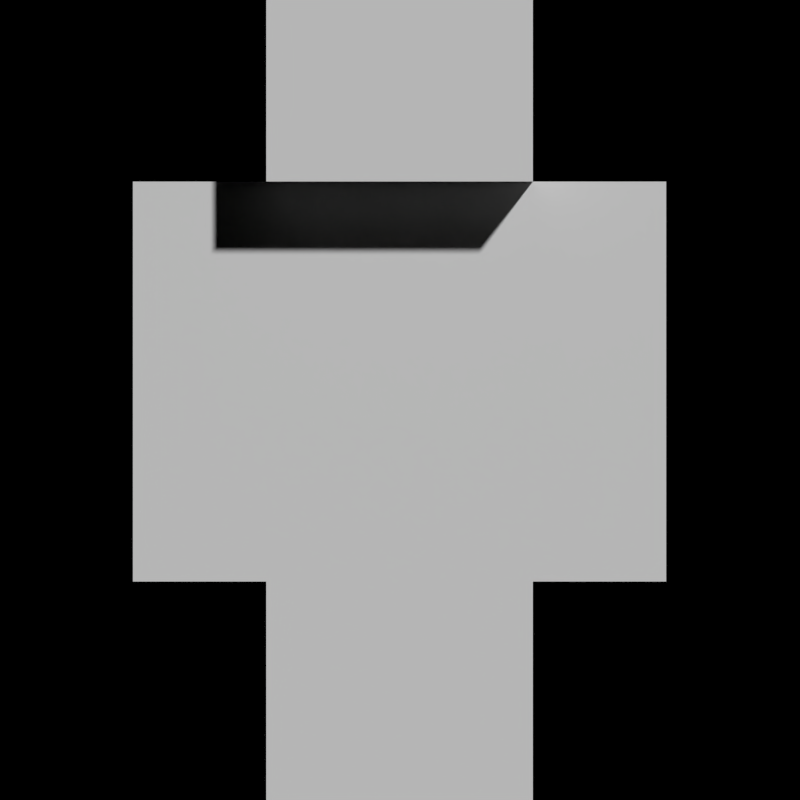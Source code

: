 # Source: PERSOMULTI1.blend  (saved by Blender 2.71.0; exported with 4.5.12 LTS)
import bpy
from mathutils import Matrix  # noqa: F401  (used for matrix-valued properties, if any)

bpy.ops.wm.read_factory_settings(use_empty=True)
scene = bpy.context.scene
scene.name = 'Scene'

# ---- collections
col_collection_1 = bpy.data.collections.new('Collection 1'); scene.collection.children.link(col_collection_1)
col_collection_2 = bpy.data.collections.new('Collection 2'); scene.collection.children.link(col_collection_2)

# ---- materials (node trees are filled in below, after node groups)
mat_material = bpy.data.materials.new('Material')
mat_material.alpha_threshold = 0.0
mat_material.use_transparent_shadow = False
mat_material.roughness = 0.5
mat_material.specular_intensity = 0.0
mat_material_transparent = bpy.data.materials.new('Material Transparent')
mat_material_transparent.alpha_threshold = 0.0
mat_material_transparent.use_transparent_shadow = False
mat_material_transparent.roughness = 0.5
mat_material_transparent.specular_intensity = 0.0

# ---- material node trees

# ---- world
world_world = bpy.data.worlds.new('World'); scene.world = world_world
world_world.color = (0.0, 0.0, 0.0)
world_world.use_sun_shadow = False
world_world.sun_shadow_jitter_overblur = 0.0
world_world.cycles.sampling_method = 'MANUAL'
world_world.cycles.sample_map_resolution = 256
world_world.light_settings.ao_factor = 0.5

# ---- cameras
cam_camera = bpy.data.cameras.new('Camera')
cam_camera.type = 'ORTHO'
cam_camera.clip_end = 100.0
cam_camera.lens = 35.0
cam_camera.sensor_width = 32.0
cam_camera.sensor_height = 18.0
cam_camera.dof.focus_distance = 0.0
cam_camera.dof.aperture_fstop = 128.0

# ---- meshes
me_cube_006 = bpy.data.meshes.new('Cube.006')
me_cube_006.from_pydata([(0.0, 0.5, -7.0), (0.0, -0.5, -7.0), (1.0, -0.5, -7.0), (1.0, 0.5, -7.0), (-1.788e-07, -0.5, -5.5), (1.0, -0.5, -5.5), (1.0, 0.5, -5.5), (2.384e-07, 0.5, -4.0), (-3.576e-07, -0.5, -4.0), (1.0, -0.5, -4.0), (1.0, 0.5, -4.0), (1.192e-07, 0.5, -5.5), (-1.788e-07, -0.5, -5.5), (1.0, -0.5, -5.5)], [], [(0, 1, 2, 3), (5, 13, 6), (1, 4, 5, 2), (2, 5, 6, 3), (7, 10, 9, 8), (11, 7, 8, 12), (12, 8, 9, 13), (4, 12, 13, 5), (4, 11, 12), (11, 0, 3, 6), (0, 11, 4, 1), (13, 9, 10, 6), (7, 11, 6, 10)])
_uv = me_cube_006.uv_layers.new(name='UVMap')
_uv.uv.foreach_set('vector', [0.1862, 0.4972, 0.1266, 0.4972, 0.1266, 0.3779, 0.1862, 0.3779, 0.1328, 0.3594, 0.1328, 0.3594, 0.1328, 0.3594, 0.1246, 0.003178, 0.1246, 0.1865, 0.06346, 0.1865, 0.06346, 0.003178, 0.06201, -0.000513, 0.06201, 0.1864, -0.0002988, 0.1864, -0.0002988, -0.000513, 0.1246, 0.4994, 0.06288, 0.4994, 0.06288, 0.3759, 0.1246, 0.3759, 0.1873, 0.188, 0.1873, 0.375, 0.125, 0.375, 0.125, 0.188, 0.1246, 0.1865, 0.1246, 0.3698, 0.06346, 0.3698, 0.06346, 0.1865, 0.1328, 0.3555, 0.1328, 0.3555, 0.1328, 0.3555, 0.1328, 0.3555, 0.1338, 0.3564, 0.1338, 0.3564, 0.1338, 0.3564, 0.1875, 0.1874, 0.1875, 0.0002957, 0.2499, 0.0002957, 0.2499, 0.1874, 0.1873, 0.001044, 0.1873, 0.188, 0.125, 0.188, 0.125, 0.001044, 0.06201, 0.1864, 0.06201, 0.3733, -0.0002988, 0.3733, -0.0002988, 0.1864, 0.1875, 0.3744, 0.1875, 0.1874, 0.2499, 0.1874, 0.2499, 0.3744])
me_cube_006.materials.append(mat_material)
me_cube_006.materials.append(mat_material_transparent)
me_cube_006.use_remesh_preserve_volume = False
me_cube_006.use_remesh_preserve_attributes = False
me_cube_006.use_mirror_vertex_groups = False
me_cube_006.update()
me_cube_005 = bpy.data.meshes.new('Cube.005')
me_cube_005.from_pydata([(0.0, 0.5, -7.0), (0.0, -0.5, -7.0), (-1.0, -0.5, -7.0), (-1.0, 0.5, -7.0), (-1.0, -0.5, -5.5), (-1.788e-07, -0.5, -5.5), (-3.576e-07, -0.5, -4.0), (2.384e-07, 0.5, -4.0), (-3.576e-07, -0.5, -4.0), (-1.0, -0.5, -4.0), (-1.0, 0.5, -4.0), (-1.788e-07, -0.5, -5.5), (-1.0, 0.5, -5.5), (-1.0, -0.5, -5.5), (-1.788e-07, -0.5, -5.5), (1.192e-07, 0.5, -5.5)], [(11, 6)], [(15, 0, 3, 12), (0, 1, 2, 3), (5, 14, 13, 4), (4, 13, 12), (1, 5, 4, 2), (15, 14, 5), (7, 10, 9, 8), (15, 7, 8, 14), (14, 8, 9, 13), (13, 9, 10, 12), (7, 15, 12, 10), (0, 15, 5, 1), (2, 4, 12, 3)])
_uv = me_cube_005.uv_layers.new(name='UVMap')
_uv.uv.foreach_set('vector', [0.1875, 0.1878, 0.1875, 0.0009333, 0.2498, 0.0009334, 0.2498, 0.1878, 0.1856, 0.4959, 0.1272, 0.4959, 0.1272, 0.3792, 0.1856, 0.3792, 0.1328, 0.3594, 0.1328, 0.3594, 0.1328, 0.3594, 0.1328, 0.3594, 0.1328, 0.3555, 0.1328, 0.3555, 0.1328, 0.3555, 0.1244, 0.003855, 0.1244, 0.1865, 0.06357, 0.1865, 0.06357, 0.003855, 0.1309, 0.3594, 0.1309, 0.3594, 0.1309, 0.3594, 0.1246, 0.4994, 0.06288, 0.4994, 0.06288, 0.3759, 0.1246, 0.3759, 0.1873, 0.188, 0.1873, 0.375, 0.125, 0.375, 0.125, 0.188, 0.1244, 0.1865, 0.1244, 0.3691, 0.06357, 0.3691, 0.06357, 0.1865, 0.06107, 0.1864, 0.06107, 0.3677, 0.000642, 0.3677, 0.000642, 0.1864, 0.1875, 0.3747, 0.1875, 0.1878, 0.2498, 0.1878, 0.2498, 0.3747, 0.1873, 0.001044, 0.1873, 0.188, 0.125, 0.188, 0.125, 0.001044, 0.06107, 0.005132, 0.06107, 0.1864, 0.000642, 0.1864, 0.000642, 0.005132])
me_cube_005.materials.append(mat_material)
me_cube_005.materials.append(mat_material_transparent)
me_cube_005.use_remesh_preserve_volume = False
me_cube_005.use_remesh_preserve_attributes = False
me_cube_005.use_mirror_vertex_groups = False
me_cube_005.update()
me_cube_004 = bpy.data.meshes.new('Cube.004')
me_cube_004.from_pydata([(1.0, 1.0, -1.0), (1.0, -1.0, -1.0), (-1.0, -1.0, -1.0), (-1.0, 1.0, -1.0), (1.0, 1.0, 1.0), (1.0, -1.0, 1.0), (-1.0, -1.0, 1.0), (-1.0, 1.0, 1.0)], [], [(0, 1, 2, 3), (4, 7, 6, 5), (0, 4, 5, 1), (1, 5, 6, 2), (2, 6, 7, 3), (4, 0, 3, 7)])
_uv = me_cube_004.uv_layers.new(name='UVMap')
_uv.uv.foreach_set('vector', [0.3738, 0.7541, 0.3738, 0.9947, 0.2535, 0.9947, 0.2535, 0.7541, 0.2492, 0.9985, 0.1254, 0.9985, 0.1254, 0.751, 0.2492, 0.751, 0.3743, 0.504, 0.3743, 0.7488, 0.2534, 0.7488, 0.2534, 0.504, 0.2501, 0.5018, 0.2501, 0.7506, 0.1249, 0.7506, 0.1249, 0.5018, 0.1234, 0.5021, 0.1234, 0.7477, 0.0006364, 0.7477, 0.0006364, 0.5021, 0.3762, 0.7466, 0.3762, 0.502, 0.4985, 0.502, 0.4985, 0.7466])
me_cube_004.materials.append(mat_material)
me_cube_004.materials.append(mat_material_transparent)
me_cube_004.use_remesh_preserve_volume = False
me_cube_004.use_remesh_preserve_attributes = False
me_cube_004.use_mirror_vertex_groups = False
me_cube_004.update()
me_cube_003 = bpy.data.meshes.new('Cube.003')
me_cube_003.from_pydata([(-1.0, 0.5, -4.0), (-1.0, -0.5, -4.0), (-2.0, -0.5, -4.0), (-2.0, 0.5, -4.0), (-1.0, 0.5, -2.5), (-2.0, -0.5, -2.5), (-2.0, 0.5, -2.5), (-1.0, 0.5, -1.0), (-1.0, -0.5, -1.0), (-2.0, -0.5, -1.0), (-2.0, 0.5, -1.0), (-1.0, 0.5, -2.5), (-1.0, -0.5, -2.5), (-2.0, 0.5, -2.5)], [], [(0, 1, 2, 3), (4, 0, 3, 6), (0, 4, 12, 1), (11, 4, 6, 13), (2, 5, 6, 3), (7, 10, 9, 8), (11, 7, 8, 12), (5, 13, 6), (4, 11, 12), (7, 11, 13, 10), (1, 12, 5, 2), (12, 8, 9, 5), (5, 9, 10, 13)])
_uv = me_cube_003.uv_layers.new(name='UVMap')
_uv.uv.foreach_set('vector', [0.8115, 0.499, 0.75, 0.499, 0.75, 0.3761, 0.8115, 0.3761, 0.8122, 0.1877, 0.8122, -0.0004342, 0.8749, -0.0004341, 0.8749, 0.1877, 0.8132, 0.001697, 0.8132, 0.1866, 0.7516, 0.1866, 0.7516, 0.001697, 0.7592, 0.1111, 0.7592, 0.1111, 0.7416, 0.1111, 0.7416, 0.1111, 0.6875, 0.001562, 0.6875, 0.1866, 0.6259, 0.1866, 0.6259, 0.001562, 0.7499, 0.499, 0.6882, 0.499, 0.6882, 0.3756, 0.7499, 0.3756, 0.8132, 0.1866, 0.8132, 0.3714, 0.7516, 0.3714, 0.7516, 0.1866, 0.7427, 0.1119, 0.7581, 0.1119, 0.7581, 0.1119, 0.7586, 0.108, 0.7586, 0.108, 0.7368, 0.108, 0.8122, 0.3758, 0.8122, 0.1877, 0.8749, 0.1877, 0.8749, 0.3758, 0.7498, 0.0001624, 0.7498, 0.1865, 0.6876, 0.1865, 0.6876, 0.0001625, 0.7498, 0.1865, 0.7498, 0.3728, 0.6876, 0.3728, 0.6876, 0.1865, 0.6875, 0.1866, 0.6875, 0.3717, 0.6259, 0.3717, 0.6259, 0.1866])
me_cube_003.materials.append(mat_material)
me_cube_003.materials.append(mat_material_transparent)
me_cube_003.use_remesh_preserve_volume = False
me_cube_003.use_remesh_preserve_attributes = False
me_cube_003.use_mirror_vertex_groups = False
me_cube_003.update()
me_cube_002 = bpy.data.meshes.new('Cube.002')
me_cube_002.from_pydata([(1.0, 0.5, -4.0), (1.0, -0.5, -4.0), (-1.0, -0.5, -4.0), (-1.0, 0.5, -4.0), (1.0, 0.5, -1.0), (1.0, -0.5, -1.0), (-1.0, -0.5, -1.0), (-1.0, 0.5, -1.0)], [], [(0, 1, 2, 3), (4, 7, 6, 5), (0, 4, 5, 1), (1, 5, 6, 2), (2, 6, 7, 3), (4, 0, 3, 7)])
_uv = me_cube_002.uv_layers.new(name='UVMap')
_uv.uv.foreach_set('vector', [0.468, 0.4857, 0.468, 0.3914, 0.5152, 0.3914, 0.5152, 0.4857, 0.4373, 0.4997, 0.3131, 0.4997, 0.3131, 0.3754, 0.4373, 0.3754, 0.5009, -0.001225, 0.5009, 0.3744, 0.4383, 0.3744, 0.4383, -0.001225, 0.4374, 0.001316, 0.4374, 0.3744, 0.3131, 0.3744, 0.3131, 0.001316, 0.3126, -0.0003013, 0.3126, 0.3737, 0.2503, 0.3737, 0.2503, -0.0003013, 0.5005, 0.373, 0.5005, 0.0003, 0.6247, 0.0003, 0.6247, 0.373])
me_cube_002.materials.append(mat_material)
me_cube_002.materials.append(mat_material_transparent)
me_cube_002.use_remesh_preserve_volume = False
me_cube_002.use_remesh_preserve_attributes = False
me_cube_002.use_mirror_vertex_groups = False
me_cube_002.update()
me_cube_001 = bpy.data.meshes.new('Cube.001')
me_cube_001.from_pydata([(2.0, 0.5, -4.0), (2.0, -0.5, -4.0), (1.0, -0.5, -4.0), (1.0, 0.5, -4.0), (2.0, 0.5, -2.5), (1.0, -0.5, -2.5), (1.0, 0.5, -2.5), (2.0, 0.5, -1.0), (2.0, -0.5, -1.0), (1.0, -0.5, -1.0), (1.0, 0.5, -1.0), (2.0, 0.5, -2.5), (2.0, -0.5, -2.5), (1.0, 0.5, -2.5)], [], [(0, 1, 2, 3), (4, 0, 3, 6), (11, 4, 6, 13), (2, 5, 6, 3), (7, 10, 9, 8), (11, 7, 8, 12), (4, 11, 12), (5, 13, 6), (7, 11, 13, 10), (0, 4, 12, 1), (1, 12, 5, 2), (12, 8, 9, 5), (5, 9, 10, 13)])
_uv = me_cube_001.uv_layers.new(name='UVMap')
_uv.uv.foreach_set('vector', [0.8115, 0.499, 0.75, 0.499, 0.75, 0.3761, 0.8115, 0.3761, 0.8122, 0.1877, 0.8122, -0.0004342, 0.8749, -0.0004341, 0.8749, 0.1877, 0.7605, 0.1037, 0.7605, 0.1037, 0.7386, 0.1037, 0.7386, 0.1037, 0.6875, 0.001562, 0.6875, 0.1866, 0.6259, 0.1866, 0.6259, 0.001562, 0.7499, 0.499, 0.6882, 0.499, 0.6882, 0.3756, 0.7499, 0.3756, 0.8132, 0.1866, 0.8132, 0.3714, 0.7516, 0.3714, 0.7516, 0.1866, 0.7609, 0.1135, 0.7609, 0.1135, 0.7442, 0.1135, 0.7396, 0.1094, 0.7572, 0.1094, 0.7572, 0.1094, 0.8122, 0.3758, 0.8122, 0.1877, 0.8749, 0.1877, 0.8749, 0.3758, 0.8132, 0.001697, 0.8132, 0.1866, 0.7516, 0.1866, 0.7516, 0.001697, 0.7498, 0.0001624, 0.7498, 0.1865, 0.6876, 0.1865, 0.6876, 0.0001625, 0.7498, 0.1865, 0.7498, 0.3728, 0.6876, 0.3728, 0.6876, 0.1865, 0.6875, 0.1866, 0.6875, 0.3717, 0.6259, 0.3717, 0.6259, 0.1866])
me_cube_001.materials.append(mat_material)
me_cube_001.materials.append(mat_material_transparent)
me_cube_001.use_remesh_preserve_volume = False
me_cube_001.use_remesh_preserve_attributes = False
me_cube_001.use_mirror_vertex_groups = False
me_cube_001.update()
me_cube = bpy.data.meshes.new('Cube')
me_cube.from_pydata([], [], [])
_uv = me_cube.uv_layers.new(name='UVMap')
_uv.uv.foreach_set('vector', [])
me_cube.materials.append(mat_material)
me_cube.materials.append(mat_material_transparent)
me_cube.use_remesh_preserve_volume = False
me_cube.use_remesh_preserve_attributes = False
me_cube.use_mirror_vertex_groups = False
me_cube.update()

# ---- objects
ob_cube_006 = bpy.data.objects.new('Cube.006', me_cube_006)
ob_cube_005 = bpy.data.objects.new('Cube.005', me_cube_005)
ob_cube_004 = bpy.data.objects.new('Cube.004', me_cube_004)
ob_cube_003 = bpy.data.objects.new('Cube.003', me_cube_003)
ob_cube_002 = bpy.data.objects.new('Cube.002', me_cube_002)
ob_cube_001 = bpy.data.objects.new('Cube.001', me_cube_001)
ob_cube = bpy.data.objects.new('Cube', me_cube)
ob_camera = bpy.data.objects.new('Camera', cam_camera)

# ---- transforms, parenting, visibility, modifiers, constraints
ob_cube_006.location = (0.0, 0.0, 3.642)
ob_cube_006.lock_rotations_4d = False
ob_cube_006.empty_display_type = 'ARROWS'
ob_cube_006.lineart.crease_threshold = 0.0
_vg = ob_cube_006.vertex_groups.new(name='corps')
_vg = ob_cube_006.vertex_groups.new(name='tete')
_vg = ob_cube_006.vertex_groups.new(name='g1')
_vg = ob_cube_006.vertex_groups.new(name='g2')
_vg = ob_cube_006.vertex_groups.new(name='d1')
_vg = ob_cube_006.vertex_groups.new(name='d2')
_vg = ob_cube_006.vertex_groups.new(name='g3')
_vg.add([6, 7, 8, 9, 10, 11, 12, 13], 1.0, 'REPLACE')
_vg = ob_cube_006.vertex_groups.new(name='g4')
_vg.add([0, 1, 2, 3, 4, 5], 1.0, 'REPLACE')
_vg = ob_cube_006.vertex_groups.new(name='d3')
_vg = ob_cube_006.vertex_groups.new(name='d4')
_m = ob_cube_006.modifiers.new('Armature', 'ARMATURE')
_m.use_bone_envelopes = True
ob_cube_005.location = (0.0, 0.0, 3.642)
ob_cube_005.lock_rotations_4d = False
ob_cube_005.empty_display_type = 'ARROWS'
ob_cube_005.lineart.crease_threshold = 0.0
_vg = ob_cube_005.vertex_groups.new(name='corps')
_vg = ob_cube_005.vertex_groups.new(name='tete')
_vg = ob_cube_005.vertex_groups.new(name='g1')
_vg = ob_cube_005.vertex_groups.new(name='g2')
_vg = ob_cube_005.vertex_groups.new(name='d1')
_vg = ob_cube_005.vertex_groups.new(name='d2')
_vg = ob_cube_005.vertex_groups.new(name='g3')
_vg.add([6, 11], 1.0, 'REPLACE')
_vg = ob_cube_005.vertex_groups.new(name='g4')
_vg = ob_cube_005.vertex_groups.new(name='d3')
_vg.add([7, 8, 9, 10, 12, 13, 14, 15], 1.0, 'REPLACE')
_vg = ob_cube_005.vertex_groups.new(name='d4')
_vg.add([0, 1, 2, 3, 4, 5], 1.0, 'REPLACE')
_m = ob_cube_005.modifiers.new('Armature', 'ARMATURE')
_m.use_bone_envelopes = True
ob_cube_004.location = (0.0, 0.0, 3.642)
ob_cube_004.lock_rotations_4d = False
ob_cube_004.empty_display_type = 'ARROWS'
ob_cube_004.lineart.crease_threshold = 0.0
_vg = ob_cube_004.vertex_groups.new(name='corps')
_vg = ob_cube_004.vertex_groups.new(name='tete')
_vg.add([0, 1, 2, 3, 4, 5, 6, 7], 1.0, 'REPLACE')
_vg = ob_cube_004.vertex_groups.new(name='g1')
_vg = ob_cube_004.vertex_groups.new(name='g2')
_vg = ob_cube_004.vertex_groups.new(name='d1')
_vg = ob_cube_004.vertex_groups.new(name='d2')
_vg = ob_cube_004.vertex_groups.new(name='g3')
_vg = ob_cube_004.vertex_groups.new(name='g4')
_vg = ob_cube_004.vertex_groups.new(name='d3')
_vg = ob_cube_004.vertex_groups.new(name='d4')
_m = ob_cube_004.modifiers.new('Armature', 'ARMATURE')
_m.use_bone_envelopes = True
ob_cube_003.location = (0.0, 0.0, 3.642)
ob_cube_003.lock_rotations_4d = False
ob_cube_003.empty_display_type = 'ARROWS'
ob_cube_003.lineart.crease_threshold = 0.0
_vg = ob_cube_003.vertex_groups.new(name='corps')
_vg = ob_cube_003.vertex_groups.new(name='tete')
_vg = ob_cube_003.vertex_groups.new(name='g1')
_vg = ob_cube_003.vertex_groups.new(name='g2')
_vg = ob_cube_003.vertex_groups.new(name='d1')
_vg.add([5, 7, 8, 9, 10, 11, 12, 13], 1.0, 'REPLACE')
_vg = ob_cube_003.vertex_groups.new(name='d2')
_vg.add([0, 1, 2, 3, 4, 6], 1.0, 'REPLACE')
_vg = ob_cube_003.vertex_groups.new(name='g3')
_vg = ob_cube_003.vertex_groups.new(name='g4')
_vg = ob_cube_003.vertex_groups.new(name='d3')
_vg = ob_cube_003.vertex_groups.new(name='d4')
_m = ob_cube_003.modifiers.new('Armature', 'ARMATURE')
_m.use_bone_envelopes = True
ob_cube_002.location = (0.0, 0.0, 3.642)
ob_cube_002.lock_rotations_4d = False
ob_cube_002.empty_display_type = 'ARROWS'
ob_cube_002.lineart.crease_threshold = 0.0
_vg = ob_cube_002.vertex_groups.new(name='corps')
_vg.add([0, 1, 2, 3, 4, 5, 6, 7], 1.0, 'REPLACE')
_vg = ob_cube_002.vertex_groups.new(name='tete')
_vg = ob_cube_002.vertex_groups.new(name='g1')
_vg = ob_cube_002.vertex_groups.new(name='g2')
_vg = ob_cube_002.vertex_groups.new(name='d1')
_vg = ob_cube_002.vertex_groups.new(name='d2')
_vg = ob_cube_002.vertex_groups.new(name='g3')
_vg = ob_cube_002.vertex_groups.new(name='g4')
_vg = ob_cube_002.vertex_groups.new(name='d3')
_vg = ob_cube_002.vertex_groups.new(name='d4')
_m = ob_cube_002.modifiers.new('Armature', 'ARMATURE')
_m.use_bone_envelopes = True
ob_cube_001.location = (0.0, 0.0, 3.642)
ob_cube_001.lock_rotations_4d = False
ob_cube_001.empty_display_type = 'ARROWS'
ob_cube_001.lineart.crease_threshold = 0.0
_vg = ob_cube_001.vertex_groups.new(name='corps')
_vg = ob_cube_001.vertex_groups.new(name='tete')
_vg = ob_cube_001.vertex_groups.new(name='g1')
_vg.add([5, 7, 8, 9, 10, 11, 12, 13], 1.0, 'REPLACE')
_vg = ob_cube_001.vertex_groups.new(name='g2')
_vg.add([0, 1, 2, 3, 4, 6], 1.0, 'REPLACE')
_vg = ob_cube_001.vertex_groups.new(name='d1')
_vg = ob_cube_001.vertex_groups.new(name='d2')
_vg = ob_cube_001.vertex_groups.new(name='g3')
_vg = ob_cube_001.vertex_groups.new(name='g4')
_vg = ob_cube_001.vertex_groups.new(name='d3')
_vg = ob_cube_001.vertex_groups.new(name='d4')
_m = ob_cube_001.modifiers.new('Armature', 'ARMATURE')
_m.use_bone_envelopes = True
ob_cube.location = (0.0, 0.0, 3.642)
ob_cube.lock_rotations_4d = False
ob_cube.empty_display_type = 'ARROWS'
ob_cube.lineart.crease_threshold = 0.0
_vg = ob_cube.vertex_groups.new(name='corps')
_vg = ob_cube.vertex_groups.new(name='tete')
_vg = ob_cube.vertex_groups.new(name='g1')
_vg = ob_cube.vertex_groups.new(name='g2')
_vg = ob_cube.vertex_groups.new(name='d1')
_vg = ob_cube.vertex_groups.new(name='d2')
_vg = ob_cube.vertex_groups.new(name='g3')
_vg = ob_cube.vertex_groups.new(name='g4')
_vg = ob_cube.vertex_groups.new(name='d3')
_vg = ob_cube.vertex_groups.new(name='d4')
_m = ob_cube.modifiers.new('Armature', 'ARMATURE')
_m.use_bone_envelopes = True
ob_camera.location = (0.0, -18.68, 1.0)
ob_camera.rotation_euler = (1.571, -0.0, 6.283)
ob_camera.scale = (1.0, 1.0, 1.0)
ob_camera.lineart.crease_threshold = 0.0

# ---- collection membership
col_collection_1.objects.link(ob_cube_006)
col_collection_1.objects.link(ob_cube_005)
col_collection_1.objects.link(ob_cube_004)
col_collection_1.objects.link(ob_cube_003)
col_collection_1.objects.link(ob_cube_002)
col_collection_1.objects.link(ob_cube_001)
col_collection_1.objects.link(ob_cube)
col_collection_2.objects.link(ob_camera)

# ---- scene / render settings (as saved in the file)
scene.camera = ob_camera
scene.frame_start = 1; scene.frame_end = 250; scene.frame_set(0)
scene.render.engine = 'BLENDER_EEVEE_NEXT'
scene.render.image_settings.file_format = 'TARGA'
scene.render.image_settings.compression = 90
scene.render.resolution_y = 1920
scene.render.resolution_percentage = 50
scene.render.dither_intensity = 0.0
scene.render.film_transparent = True
scene.render.bake_margin = 2
scene.render.bake_bias = 0.0
scene.cycles.use_denoising = False
scene.cycles.samples = 10
scene.cycles.sampling_pattern = 'TABULATED_SOBOL'
scene.cycles.light_sampling_threshold = 0.0
scene.cycles.use_adaptive_sampling = False
scene.cycles.use_light_tree = False
scene.cycles.blur_glossy = 0.0
scene.cycles.volume_bounces = 1
scene.cycles.pixel_filter_type = 'GAUSSIAN'
scene.cycles.sample_clamp_indirect = 0.0
scene.view_settings.view_transform = 'Standard'
bpy.context.view_layer.update()

# ---- added for rendering (the .blend has no usable light): sun
light_auto_sun = bpy.data.lights.new('AutoSun', 'SUN')
light_auto_sun.energy = 3.0
light_auto_sun.angle = 0.0523599
ob_auto_sun = bpy.data.objects.new('AutoSun', light_auto_sun)
scene.collection.objects.link(ob_auto_sun)
ob_auto_sun.rotation_euler = (0.872665, 0.174533, 0.523599)
bpy.context.view_layer.update()
